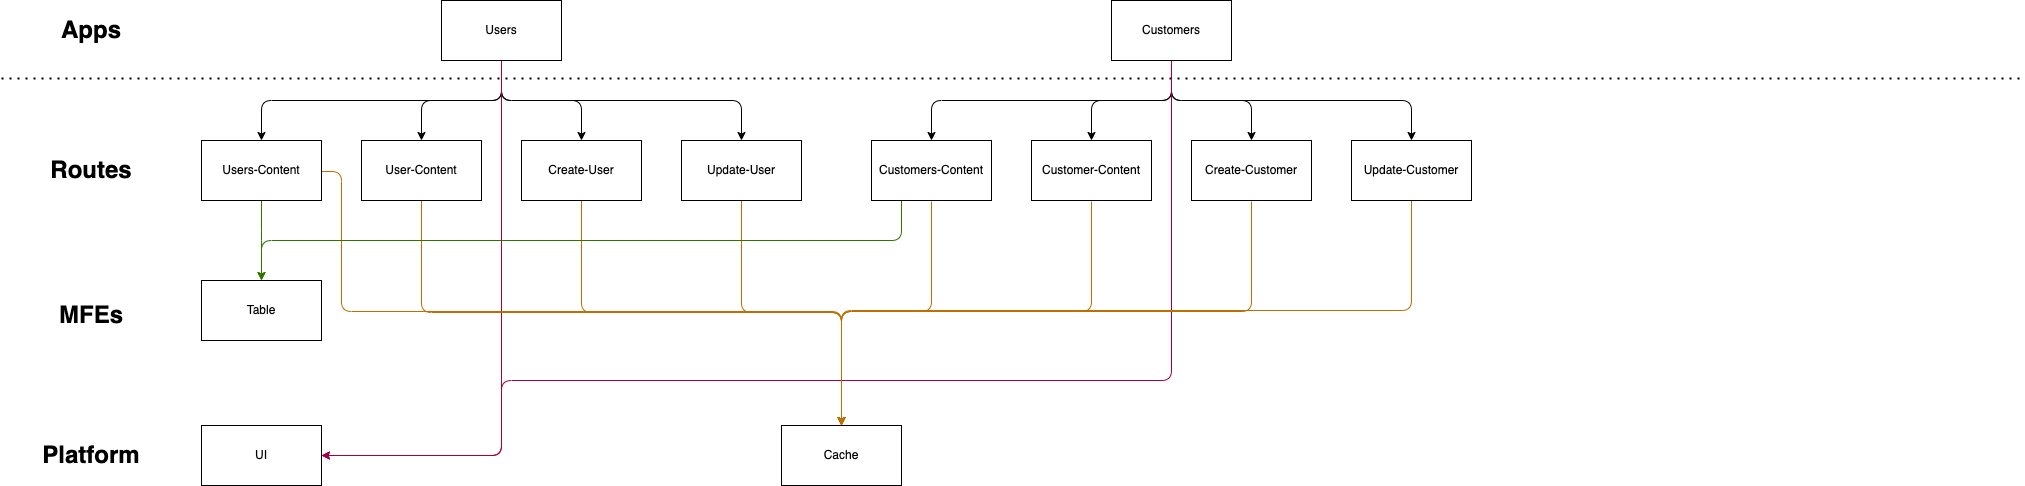

The diagram above was exported from draw.io. Its source (the exported page's mxGraphModel, read from the mxfile embedded in the PNG):
<mxGraphModel dx="1881" dy="520" grid="1" gridSize="10" guides="1" tooltips="1" connect="1" arrows="1" fold="1" page="1" pageScale="1" pageWidth="827" pageHeight="1169" math="0" shadow="0">
  <root>
    <mxCell id="0" />
    <mxCell id="1" parent="0" />
    <mxCell id="43" style="edgeStyle=elbowEdgeStyle;elbow=vertical;html=1;entryX=0.5;entryY=0;entryDx=0;entryDy=0;" edge="1" parent="1" source="2" target="38">
      <mxGeometry relative="1" as="geometry" />
    </mxCell>
    <mxCell id="44" style="edgeStyle=elbowEdgeStyle;elbow=vertical;html=1;entryX=0.5;entryY=0;entryDx=0;entryDy=0;" edge="1" parent="1" source="2" target="31">
      <mxGeometry relative="1" as="geometry" />
    </mxCell>
    <mxCell id="45" style="edgeStyle=elbowEdgeStyle;elbow=vertical;html=1;entryX=0.5;entryY=0;entryDx=0;entryDy=0;" edge="1" parent="1" source="2" target="33">
      <mxGeometry relative="1" as="geometry" />
    </mxCell>
    <mxCell id="46" style="edgeStyle=elbowEdgeStyle;elbow=vertical;html=1;entryX=0.5;entryY=0;entryDx=0;entryDy=0;" edge="1" parent="1" source="2" target="23">
      <mxGeometry relative="1" as="geometry" />
    </mxCell>
    <mxCell id="50" style="edgeStyle=elbowEdgeStyle;elbow=vertical;html=1;fillColor=#d80073;strokeColor=#A50040;" edge="1" parent="1" source="2" target="49">
      <mxGeometry relative="1" as="geometry">
        <Array as="points">
          <mxPoint y="495" />
          <mxPoint x="100" y="510" />
        </Array>
      </mxGeometry>
    </mxCell>
    <mxCell id="2" value="Users" style="rounded=0;whiteSpace=wrap;html=1;" vertex="1" parent="1">
      <mxGeometry x="40" y="40" width="120" height="60" as="geometry" />
    </mxCell>
    <mxCell id="68" style="edgeStyle=elbowEdgeStyle;elbow=vertical;html=1;entryX=0.5;entryY=0;entryDx=0;entryDy=0;fillColor=#f0a30a;strokeColor=#BD7000;" edge="1" parent="1" source="23" target="63">
      <mxGeometry relative="1" as="geometry" />
    </mxCell>
    <mxCell id="23" value="Update-User" style="rounded=0;whiteSpace=wrap;html=1;" vertex="1" parent="1">
      <mxGeometry x="280" y="180" width="120" height="60" as="geometry" />
    </mxCell>
    <mxCell id="25" value="&lt;h1&gt;Apps&lt;/h1&gt;" style="text;html=1;strokeColor=none;fillColor=none;align=center;verticalAlign=middle;whiteSpace=wrap;rounded=0;" vertex="1" parent="1">
      <mxGeometry x="-340" y="55" width="60" height="30" as="geometry" />
    </mxCell>
    <mxCell id="27" value="&lt;h1&gt;Routes&lt;/h1&gt;" style="text;html=1;strokeColor=none;fillColor=none;align=center;verticalAlign=middle;whiteSpace=wrap;rounded=0;" vertex="1" parent="1">
      <mxGeometry x="-340" y="195" width="60" height="30" as="geometry" />
    </mxCell>
    <mxCell id="28" value="&lt;h1&gt;MFEs&lt;/h1&gt;" style="text;html=1;strokeColor=none;fillColor=none;align=center;verticalAlign=middle;whiteSpace=wrap;rounded=0;" vertex="1" parent="1">
      <mxGeometry x="-340" y="340" width="60" height="30" as="geometry" />
    </mxCell>
    <mxCell id="29" value="&lt;h1&gt;Platform&lt;/h1&gt;" style="text;html=1;strokeColor=none;fillColor=none;align=center;verticalAlign=middle;whiteSpace=wrap;rounded=0;" vertex="1" parent="1">
      <mxGeometry x="-340" y="480" width="60" height="30" as="geometry" />
    </mxCell>
    <mxCell id="30" value="" style="endArrow=none;dashed=1;html=1;dashPattern=1 3;strokeWidth=2;" edge="1" parent="1">
      <mxGeometry width="50" height="50" relative="1" as="geometry">
        <mxPoint x="-400" y="118" as="sourcePoint" />
        <mxPoint x="1620.9920828683037" y="118" as="targetPoint" />
      </mxGeometry>
    </mxCell>
    <mxCell id="67" style="edgeStyle=elbowEdgeStyle;elbow=vertical;html=1;entryX=0.5;entryY=0;entryDx=0;entryDy=0;fillColor=#f0a30a;strokeColor=#BD7000;" edge="1" parent="1" source="31" target="63">
      <mxGeometry relative="1" as="geometry">
        <mxPoint x="180" y="460" as="targetPoint" />
      </mxGeometry>
    </mxCell>
    <mxCell id="31" value="User-Content" style="rounded=0;whiteSpace=wrap;html=1;" vertex="1" parent="1">
      <mxGeometry x="-40" y="180" width="120" height="60" as="geometry" />
    </mxCell>
    <mxCell id="66" style="edgeStyle=elbowEdgeStyle;elbow=vertical;html=1;entryX=0.5;entryY=0;entryDx=0;entryDy=0;fillColor=#f0a30a;strokeColor=#BD7000;" edge="1" parent="1" source="33" target="63">
      <mxGeometry relative="1" as="geometry" />
    </mxCell>
    <mxCell id="33" value="Create-User" style="rounded=0;whiteSpace=wrap;html=1;" vertex="1" parent="1">
      <mxGeometry x="120" y="180" width="120" height="60" as="geometry" />
    </mxCell>
    <mxCell id="48" value="" style="edgeStyle=elbowEdgeStyle;elbow=vertical;html=1;fillColor=#60a917;strokeColor=#2D7600;" edge="1" parent="1" source="38" target="47">
      <mxGeometry relative="1" as="geometry" />
    </mxCell>
    <mxCell id="69" style="edgeStyle=orthogonalEdgeStyle;html=1;exitX=1;exitY=0.5;exitDx=0;exitDy=0;entryX=0.5;entryY=0;entryDx=0;entryDy=0;fillColor=#f0a30a;strokeColor=#BD7000;" edge="1" parent="1" target="63">
      <mxGeometry relative="1" as="geometry">
        <mxPoint x="-80" y="211" as="sourcePoint" />
        <mxPoint x="180" y="471" as="targetPoint" />
        <Array as="points">
          <mxPoint x="-60" y="211" />
          <mxPoint x="-60" y="351" />
          <mxPoint x="440" y="351" />
        </Array>
      </mxGeometry>
    </mxCell>
    <mxCell id="38" value="Users-Content" style="rounded=0;whiteSpace=wrap;html=1;" vertex="1" parent="1">
      <mxGeometry x="-200" y="180" width="120" height="60" as="geometry" />
    </mxCell>
    <mxCell id="47" value="Table" style="rounded=0;whiteSpace=wrap;html=1;" vertex="1" parent="1">
      <mxGeometry x="-200" y="320" width="120" height="60" as="geometry" />
    </mxCell>
    <mxCell id="49" value="UI" style="rounded=0;whiteSpace=wrap;html=1;" vertex="1" parent="1">
      <mxGeometry x="-200" y="465" width="120" height="60" as="geometry" />
    </mxCell>
    <mxCell id="53" style="edgeStyle=elbowEdgeStyle;elbow=vertical;html=1;entryX=0.5;entryY=0;entryDx=0;entryDy=0;" edge="1" parent="1" source="57" target="61">
      <mxGeometry relative="1" as="geometry" />
    </mxCell>
    <mxCell id="54" style="edgeStyle=elbowEdgeStyle;elbow=vertical;html=1;entryX=0.5;entryY=0;entryDx=0;entryDy=0;" edge="1" parent="1" source="57" target="59">
      <mxGeometry relative="1" as="geometry" />
    </mxCell>
    <mxCell id="55" style="edgeStyle=elbowEdgeStyle;elbow=vertical;html=1;entryX=0.5;entryY=0;entryDx=0;entryDy=0;" edge="1" parent="1" source="57" target="60">
      <mxGeometry relative="1" as="geometry" />
    </mxCell>
    <mxCell id="56" style="edgeStyle=elbowEdgeStyle;elbow=vertical;html=1;entryX=0.5;entryY=0;entryDx=0;entryDy=0;" edge="1" parent="1" source="57" target="58">
      <mxGeometry relative="1" as="geometry" />
    </mxCell>
    <mxCell id="78" style="edgeStyle=orthogonalEdgeStyle;html=1;exitX=0.5;exitY=1;exitDx=0;exitDy=0;entryX=1;entryY=0.5;entryDx=0;entryDy=0;fillColor=#d80073;strokeColor=#A50040;" edge="1" parent="1" source="57" target="49">
      <mxGeometry relative="1" as="geometry">
        <Array as="points">
          <mxPoint x="770" y="420" />
          <mxPoint x="100" y="420" />
          <mxPoint x="100" y="495" />
        </Array>
      </mxGeometry>
    </mxCell>
    <mxCell id="57" value="Customers" style="rounded=0;whiteSpace=wrap;html=1;" vertex="1" parent="1">
      <mxGeometry x="710" y="40" width="120" height="60" as="geometry" />
    </mxCell>
    <mxCell id="76" style="edgeStyle=orthogonalEdgeStyle;html=1;entryX=0.5;entryY=0;entryDx=0;entryDy=0;fillColor=#f0a30a;strokeColor=#BD7000;exitX=0.5;exitY=1;exitDx=0;exitDy=0;" edge="1" parent="1" source="58" target="63">
      <mxGeometry relative="1" as="geometry">
        <mxPoint x="1330" y="210" as="sourcePoint" />
        <mxPoint x="500" y="435" as="targetPoint" />
        <Array as="points">
          <mxPoint x="1010" y="350" />
          <mxPoint x="440" y="350" />
        </Array>
      </mxGeometry>
    </mxCell>
    <mxCell id="58" value="Update-Customer" style="rounded=0;whiteSpace=wrap;html=1;" vertex="1" parent="1">
      <mxGeometry x="950" y="180" width="120" height="60" as="geometry" />
    </mxCell>
    <mxCell id="74" style="edgeStyle=orthogonalEdgeStyle;html=1;entryX=0.5;entryY=0;entryDx=0;entryDy=0;fillColor=#f0a30a;strokeColor=#BD7000;" edge="1" parent="1" target="63">
      <mxGeometry relative="1" as="geometry">
        <mxPoint x="690" y="241" as="sourcePoint" />
        <mxPoint x="180" y="466" as="targetPoint" />
        <Array as="points">
          <mxPoint x="690" y="351" />
          <mxPoint x="440" y="351" />
        </Array>
      </mxGeometry>
    </mxCell>
    <mxCell id="59" value="Customer-Content" style="rounded=0;whiteSpace=wrap;html=1;" vertex="1" parent="1">
      <mxGeometry x="630" y="180" width="120" height="60" as="geometry" />
    </mxCell>
    <mxCell id="75" style="edgeStyle=orthogonalEdgeStyle;html=1;entryX=0.5;entryY=0;entryDx=0;entryDy=0;fillColor=#f0a30a;strokeColor=#BD7000;" edge="1" parent="1" target="63">
      <mxGeometry relative="1" as="geometry">
        <mxPoint x="850" y="241" as="sourcePoint" />
        <mxPoint x="180" y="466" as="targetPoint" />
        <Array as="points">
          <mxPoint x="850" y="351" />
          <mxPoint x="440" y="351" />
        </Array>
      </mxGeometry>
    </mxCell>
    <mxCell id="60" value="Create-Customer" style="rounded=0;whiteSpace=wrap;html=1;" vertex="1" parent="1">
      <mxGeometry x="790" y="180" width="120" height="60" as="geometry" />
    </mxCell>
    <mxCell id="72" style="edgeStyle=orthogonalEdgeStyle;html=1;exitX=0.25;exitY=1;exitDx=0;exitDy=0;entryX=0.5;entryY=0;entryDx=0;entryDy=0;fillColor=#60a917;strokeColor=#2D7600;" edge="1" parent="1" source="61" target="47">
      <mxGeometry relative="1" as="geometry" />
    </mxCell>
    <mxCell id="73" style="edgeStyle=orthogonalEdgeStyle;html=1;entryX=0.5;entryY=0;entryDx=0;entryDy=0;fillColor=#f0a30a;strokeColor=#BD7000;" edge="1" parent="1" target="63">
      <mxGeometry relative="1" as="geometry">
        <mxPoint x="530" y="241" as="sourcePoint" />
        <mxPoint x="180" y="466" as="targetPoint" />
        <Array as="points">
          <mxPoint x="530" y="351" />
          <mxPoint x="440" y="351" />
        </Array>
      </mxGeometry>
    </mxCell>
    <mxCell id="61" value="Customers-Content" style="rounded=0;whiteSpace=wrap;html=1;" vertex="1" parent="1">
      <mxGeometry x="470" y="180" width="120" height="60" as="geometry" />
    </mxCell>
    <mxCell id="63" value="Cache" style="rounded=0;whiteSpace=wrap;html=1;" vertex="1" parent="1">
      <mxGeometry x="380" y="465" width="120" height="60" as="geometry" />
    </mxCell>
  </root>
</mxGraphModel>